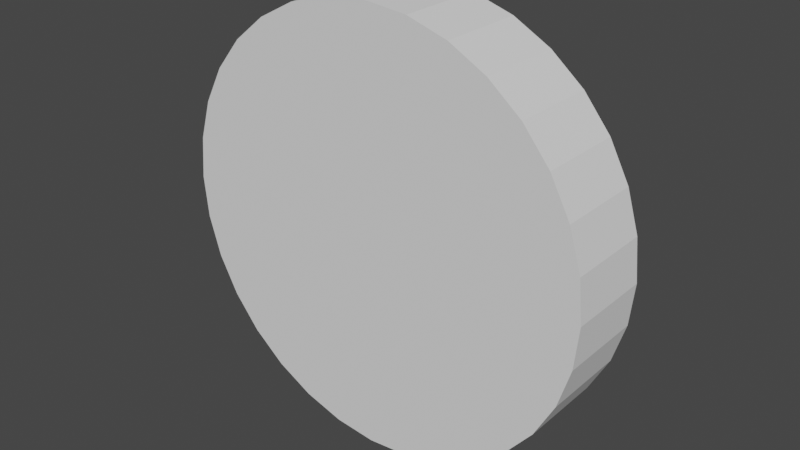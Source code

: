 # Source: Grid_Youroku.blend  (saved by Blender 2.92.15; exported with 4.5.12 LTS)
import bpy
from mathutils import Matrix  # noqa: F401  (used for matrix-valued properties, if any)

bpy.ops.wm.read_factory_settings(use_empty=True)
scene = bpy.context.scene
scene.name = 'Scene'

# ---- collections
col_collection = bpy.data.collections.new('Collection'); scene.collection.children.link(col_collection)

# ---- world
world_world = bpy.data.worlds.new('World'); scene.world = world_world
world_world.use_nodes = True; world_world.node_tree.nodes.clear()
_N = world_world.node_tree.nodes; _L = world_world.node_tree.links
n0 = _N.new('ShaderNodeOutputWorld'); n0.name = 'World Output'; n0.location = (300, 300)
n1 = _N.new('ShaderNodeBackground'); n1.name = 'Background'; n1.location = (10, 300)
n1.inputs[0].default_value = (0.05088, 0.05088, 0.05088, 1.0)
_L.new(n1.outputs[0], n0.inputs[0])
n0.is_active_output = True
world_world.color = (0.05088, 0.05088, 0.05088)
world_world.use_sun_shadow = False
world_world.sun_shadow_jitter_overblur = 0.0

# ---- meshes
me_x = bpy.data.meshes.new('円柱')
me_x.from_pydata([(3.553e-15, 0.2, 1.2), (3.553e-15, -0.2, 1.2), (0.1951, 0.2, 1.181), (0.1951, -0.2, 1.181), (0.3827, 0.2, 1.124), (0.3827, -0.2, 1.124), (0.5556, 0.2, 1.031), (0.5556, -0.2, 1.031), (0.7071, 0.2, 0.9071), (0.7071, -0.2, 0.9071), (0.8315, 0.2, 0.7556), (0.8315, -0.2, 0.7556), (0.9239, 0.2, 0.5827), (0.9239, -0.2, 0.5827), (0.9808, 0.2, 0.3951), (0.9808, -0.2, 0.3951), (1.0, 0.2, 0.2), (1.0, -0.2, 0.2), (0.9808, 0.2, 0.004909), (0.9808, -0.2, 0.004909), (0.9239, 0.2, -0.1827), (0.9239, -0.2, -0.1827), (0.8315, 0.2, -0.3556), (0.8315, -0.2, -0.3556), (0.7071, 0.2, -0.5071), (0.7071, -0.2, -0.5071), (0.5556, 0.2, -0.6315), (0.5556, -0.2, -0.6315), (0.3827, 0.2, -0.7239), (0.3827, -0.2, -0.7239), (0.1951, 0.2, -0.7808), (0.1951, -0.2, -0.7808), (-3.258e-07, 0.2, -0.8), (-3.258e-07, -0.2, -0.8), (-0.1951, 0.2, -0.7808), (-0.1951, -0.2, -0.7808), (-0.3827, 0.2, -0.7239), (-0.3827, -0.2, -0.7239), (-0.5556, 0.2, -0.6315), (-0.5556, -0.2, -0.6315), (-0.7071, 0.2, -0.5071), (-0.7071, -0.2, -0.5071), (-0.8315, 0.2, -0.3556), (-0.8315, -0.2, -0.3556), (-0.9239, 0.2, -0.1827), (-0.9239, -0.2, -0.1827), (-0.9808, 0.2, 0.00491), (-0.9808, -0.2, 0.00491), (-1.0, 0.2, 0.2), (-1.0, -0.2, 0.2), (-0.9808, 0.2, 0.3951), (-0.9808, -0.2, 0.3951), (-0.9239, 0.2, 0.5827), (-0.9239, -0.2, 0.5827), (-0.8315, 0.2, 0.7556), (-0.8315, -0.2, 0.7556), (-0.7071, 0.2, 0.9071), (-0.7071, -0.2, 0.9071), (-0.5556, 0.2, 1.031), (-0.5556, -0.2, 1.031), (-0.3827, 0.2, 1.124), (-0.3827, -0.2, 1.124), (-0.1951, 0.2, 1.181), (-0.1951, -0.2, 1.181)], [], [(0, 1, 3, 2), (2, 3, 5, 4), (4, 5, 7, 6), (6, 7, 9, 8), (8, 9, 11, 10), (10, 11, 13, 12), (12, 13, 15, 14), (14, 15, 17, 16), (16, 17, 19, 18), (18, 19, 21, 20), (20, 21, 23, 22), (22, 23, 25, 24), (24, 25, 27, 26), (26, 27, 29, 28), (28, 29, 31, 30), (30, 31, 33, 32), (32, 33, 35, 34), (34, 35, 37, 36), (36, 37, 39, 38), (38, 39, 41, 40), (40, 41, 43, 42), (42, 43, 45, 44), (44, 45, 47, 46), (46, 47, 49, 48), (48, 49, 51, 50), (50, 51, 53, 52), (52, 53, 55, 54), (54, 55, 57, 56), (56, 57, 59, 58), (58, 59, 61, 60), (3, 1, 63, 61, 59, 57, 55, 53, 51, 49, 47, 45, 43, 41, 39, 37, 35, 33, 31, 29, 27, 25, 23, 21, 19, 17, 15, 13, 11, 9, 7, 5), (60, 61, 63, 62), (62, 63, 1, 0), (0, 2, 4, 6, 8, 10, 12, 14, 16, 18, 20, 22, 24, 26, 28, 30, 32, 34, 36, 38, 40, 42, 44, 46, 48, 50, 52, 54, 56, 58, 60, 62)])
_uv = me_x.uv_layers.new(name='UVマップ')
_uv.uv.foreach_set('vector', [1.0, 0.5, 1.0, 1.0, 0.9688, 1.0, 0.9688, 0.5, 0.9688, 0.5, 0.9688, 1.0, 0.9375, 1.0, 0.9375, 0.5, 0.9375, 0.5, 0.9375, 1.0, 0.9062, 1.0, 0.9062, 0.5, 0.9062, 0.5, 0.9062, 1.0, 0.875, 1.0, 0.875, 0.5, 0.875, 0.5, 0.875, 1.0, 0.8438, 1.0, 0.8438, 0.5, 0.8438, 0.5, 0.8438, 1.0, 0.8125, 1.0, 0.8125, 0.5, 0.8125, 0.5, 0.8125, 1.0, 0.7812, 1.0, 0.7812, 0.5, 0.7812, 0.5, 0.7812, 1.0, 0.75, 1.0, 0.75, 0.5, 0.75, 0.5, 0.75, 1.0, 0.7188, 1.0, 0.7188, 0.5, 0.7188, 0.5, 0.7188, 1.0, 0.6875, 1.0, 0.6875, 0.5, 0.6875, 0.5, 0.6875, 1.0, 0.6562, 1.0, 0.6562, 0.5, 0.6562, 0.5, 0.6562, 1.0, 0.625, 1.0, 0.625, 0.5, 0.625, 0.5, 0.625, 1.0, 0.5938, 1.0, 0.5938, 0.5, 0.5938, 0.5, 0.5938, 1.0, 0.5625, 1.0, 0.5625, 0.5, 0.5625, 0.5, 0.5625, 1.0, 0.5312, 1.0, 0.5312, 0.5, 0.5312, 0.5, 0.5312, 1.0, 0.5, 1.0, 0.5, 0.5, 0.5, 0.5, 0.5, 1.0, 0.4688, 1.0, 0.4688, 0.5, 0.4688, 0.5, 0.4688, 1.0, 0.4375, 1.0, 0.4375, 0.5, 0.4375, 0.5, 0.4375, 1.0, 0.4062, 1.0, 0.4062, 0.5, 0.4062, 0.5, 0.4062, 1.0, 0.375, 1.0, 0.375, 0.5, 0.375, 0.5, 0.375, 1.0, 0.3438, 1.0, 0.3438, 0.5, 0.3438, 0.5, 0.3438, 1.0, 0.3125, 1.0, 0.3125, 0.5, 0.3125, 0.5, 0.3125, 1.0, 0.2812, 1.0, 0.2812, 0.5, 0.2812, 0.5, 0.2812, 1.0, 0.25, 1.0, 0.25, 0.5, 0.25, 0.5, 0.25, 1.0, 0.2188, 1.0, 0.2188, 0.5, 0.2188, 0.5, 0.2188, 1.0, 0.1875, 1.0, 0.1875, 0.5, 0.1875, 0.5, 0.1875, 1.0, 0.1562, 1.0, 0.1562, 0.5, 0.1562, 0.5, 0.1562, 1.0, 0.125, 1.0, 0.125, 0.5, 0.125, 0.5, 0.125, 1.0, 0.09375, 1.0, 0.09375, 0.5, 0.09375, 0.5, 0.09375, 1.0, 0.0625, 1.0, 0.0625, 0.5, 0.2968, 0.4854, 0.25, 0.49, 0.2032, 0.4854, 0.1582, 0.4717, 0.1167, 0.4496, 0.08029, 0.4197, 0.05045, 0.3833, 0.02827, 0.3418, 0.01461, 0.2968, 0.01, 0.25, 0.01461, 0.2032, 0.02827, 0.1582, 0.05045, 0.1167, 0.08029, 0.08029, 0.1167, 0.05045, 0.1582, 0.02827, 0.2032, 0.01461, 0.25, 0.01, 0.2968, 0.01461, 0.3418, 0.02827, 0.3833, 0.05045, 0.4197, 0.08029, 0.4496, 0.1167, 0.4717, 0.1582, 0.4854, 0.2032, 0.49, 0.25, 0.4854, 0.2968, 0.4717, 0.3418, 0.4496, 0.3833, 0.4197, 0.4197, 0.3833, 0.4496, 0.3418, 0.4717, 0.0625, 0.5, 0.0625, 1.0, 0.03125, 1.0, 0.03125, 0.5, 0.03125, 0.5, 0.03125, 1.0, 0.0, 1.0, 0.0, 0.5, 0.75, 0.49, 0.7968, 0.4854, 0.8418, 0.4717, 0.8833, 0.4496, 0.9197, 0.4197, 0.9496, 0.3833, 0.9717, 0.3418, 0.9854, 0.2968, 0.99, 0.25, 0.9854, 0.2032, 0.9717, 0.1582, 0.9496, 0.1167, 0.9197, 0.08029, 0.8833, 0.05045, 0.8418, 0.02827, 0.7968, 0.01461, 0.75, 0.01, 0.7032, 0.01461, 0.6582, 0.02827, 0.6167, 0.05045, 0.5803, 0.08029, 0.5504, 0.1167, 0.5283, 0.1582, 0.5146, 0.2032, 0.51, 0.25, 0.5146, 0.2968, 0.5283, 0.3418, 0.5504, 0.3833, 0.5803, 0.4197, 0.6167, 0.4496, 0.6582, 0.4717, 0.7032, 0.4854])
me_x.use_remesh_fix_poles = True
me_x.use_remesh_preserve_attributes = False
me_x.use_mirror_vertex_groups = False
me_x.update()

# ---- objects
ob_x = bpy.data.objects.new('円柱', me_x)

# ---- transforms, parenting, visibility, modifiers, constraints
ob_x.location = (0.0, 0.0, 0.0)
ob_x.lineart.crease_threshold = 0.0

# ---- collection membership
col_collection.objects.link(ob_x)

# ---- scene / render settings (as saved in the file)
scene.frame_start = 1; scene.frame_end = 250; scene.frame_set(1)
scene.render.engine = 'BLENDER_EEVEE_NEXT'
scene.cycles.use_denoising = False
scene.cycles.samples = 128
scene.cycles.sampling_pattern = 'TABULATED_SOBOL'
scene.cycles.use_adaptive_sampling = False
scene.cycles.use_light_tree = False
scene.view_settings.view_transform = 'Filmic'
bpy.context.view_layer.update()

# ---- added for rendering (the .blend has no active camera and no usable light): camera, sun
cam_auto = bpy.data.cameras.new('AutoCamera')
cam_auto.lens = 50.0
cam_auto.sensor_width = 36.0
cam_auto.clip_end = 1000.0
ob_auto_camera = bpy.data.objects.new('AutoCamera', cam_auto)
scene.collection.objects.link(ob_auto_camera)
ob_auto_camera.location = (2.64297, -3.17156, 2.31438)
ob_auto_camera.rotation_euler = (1.09748, -7.21219e-08, 0.694738)
scene.camera = ob_auto_camera
light_auto_sun = bpy.data.lights.new('AutoSun', 'SUN')
light_auto_sun.energy = 3.0
light_auto_sun.angle = 0.0523599
ob_auto_sun = bpy.data.objects.new('AutoSun', light_auto_sun)
scene.collection.objects.link(ob_auto_sun)
ob_auto_sun.rotation_euler = (0.872665, 0.174533, 0.523599)
bpy.context.view_layer.update()
